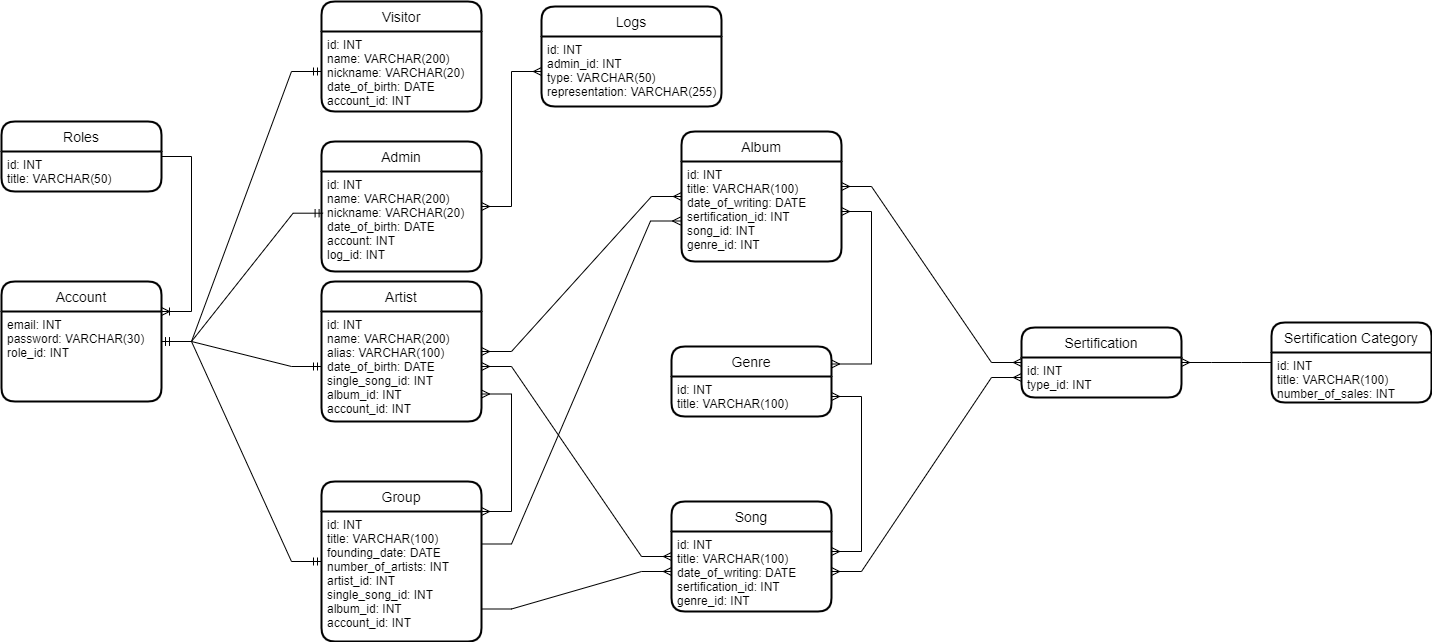

The diagram above was exported from draw.io. Its source (the exported page's mxGraphModel, read from the mxfile embedded in the PNG):
<mxGraphModel dx="1038" dy="579" grid="1" gridSize="10" guides="1" tooltips="1" connect="1" arrows="1" fold="1" page="1" pageScale="1" pageWidth="827" pageHeight="1169" math="0" shadow="0">
  <root>
    <mxCell id="0" />
    <mxCell id="1" parent="0" />
    <mxCell id="qczdQBYmFy7qyf5s0aKM-1" value="Visitor" style="swimlane;childLayout=stackLayout;horizontal=1;startSize=30;horizontalStack=0;rounded=1;fontSize=14;fontStyle=0;strokeWidth=2;resizeParent=0;resizeLast=1;shadow=0;dashed=0;align=center;" parent="1" vertex="1">
      <mxGeometry x="850" y="240" width="160" height="110" as="geometry" />
    </mxCell>
    <mxCell id="qczdQBYmFy7qyf5s0aKM-2" value="id: INT&#10;name: VARCHAR(200)&#10;nickname: VARCHAR(20)&#10;date_of_birth: DATE&#10;account_id: INT" style="align=left;strokeColor=none;fillColor=none;spacingLeft=4;fontSize=12;verticalAlign=top;resizable=0;rotatable=0;part=1;" parent="qczdQBYmFy7qyf5s0aKM-1" vertex="1">
      <mxGeometry y="30" width="160" height="80" as="geometry" />
    </mxCell>
    <mxCell id="qczdQBYmFy7qyf5s0aKM-7" value="Artist" style="swimlane;childLayout=stackLayout;horizontal=1;startSize=30;horizontalStack=0;rounded=1;fontSize=14;fontStyle=0;strokeWidth=2;resizeParent=0;resizeLast=1;shadow=0;dashed=0;align=center;" parent="1" vertex="1">
      <mxGeometry x="850" y="520" width="160" height="140" as="geometry" />
    </mxCell>
    <mxCell id="qczdQBYmFy7qyf5s0aKM-8" value="id: INT&#10;name: VARCHAR(200)&#10;alias: VARCHAR(100)&#10;date_of_birth: DATE&#10;single_song_id: INT&#10;album_id: INT&#10;account_id: INT" style="align=left;strokeColor=none;fillColor=none;spacingLeft=4;fontSize=12;verticalAlign=top;resizable=0;rotatable=0;part=1;" parent="qczdQBYmFy7qyf5s0aKM-7" vertex="1">
      <mxGeometry y="30" width="160" height="110" as="geometry" />
    </mxCell>
    <mxCell id="qczdQBYmFy7qyf5s0aKM-9" value="Group" style="swimlane;childLayout=stackLayout;horizontal=1;startSize=30;horizontalStack=0;rounded=1;fontSize=14;fontStyle=0;strokeWidth=2;resizeParent=0;resizeLast=1;shadow=0;dashed=0;align=center;" parent="1" vertex="1">
      <mxGeometry x="850" y="720" width="160" height="160" as="geometry" />
    </mxCell>
    <mxCell id="qczdQBYmFy7qyf5s0aKM-10" value="id: INT&#10;title: VARCHAR(100)&#10;founding_date: DATE&#10;number_of_artists: INT&#10;artist_id: INT&#10;single_song_id: INT&#10;album_id: INT&#10;account_id: INT&#10;" style="align=left;strokeColor=none;fillColor=none;spacingLeft=4;fontSize=12;verticalAlign=top;resizable=0;rotatable=0;part=1;" parent="qczdQBYmFy7qyf5s0aKM-9" vertex="1">
      <mxGeometry y="30" width="160" height="130" as="geometry" />
    </mxCell>
    <mxCell id="qczdQBYmFy7qyf5s0aKM-11" value="Admin" style="swimlane;childLayout=stackLayout;horizontal=1;startSize=30;horizontalStack=0;rounded=1;fontSize=14;fontStyle=0;strokeWidth=2;resizeParent=0;resizeLast=1;shadow=0;dashed=0;align=center;" parent="1" vertex="1">
      <mxGeometry x="850" y="380" width="160" height="130" as="geometry" />
    </mxCell>
    <mxCell id="qczdQBYmFy7qyf5s0aKM-12" value="id: INT&#10;name: VARCHAR(200)&#10;nickname: VARCHAR(20)&#10;date_of_birth: DATE&#10;account: INT&#10;log_id: INT&#10;" style="align=left;strokeColor=none;fillColor=none;spacingLeft=4;fontSize=12;verticalAlign=top;resizable=0;rotatable=0;part=1;" parent="qczdQBYmFy7qyf5s0aKM-11" vertex="1">
      <mxGeometry y="30" width="160" height="100" as="geometry" />
    </mxCell>
    <mxCell id="qczdQBYmFy7qyf5s0aKM-13" value="Album" style="swimlane;childLayout=stackLayout;horizontal=1;startSize=30;horizontalStack=0;rounded=1;fontSize=14;fontStyle=0;strokeWidth=2;resizeParent=0;resizeLast=1;shadow=0;dashed=0;align=center;" parent="1" vertex="1">
      <mxGeometry x="1210" y="370" width="160" height="130" as="geometry" />
    </mxCell>
    <mxCell id="qczdQBYmFy7qyf5s0aKM-14" value="id: INT&#10;title: VARCHAR(100)&#10;date_of_writing: DATE&#10;sertification_id: INT&#10;song_id: INT&#10;genre_id: INT" style="align=left;strokeColor=none;fillColor=none;spacingLeft=4;fontSize=12;verticalAlign=top;resizable=0;rotatable=0;part=1;" parent="qczdQBYmFy7qyf5s0aKM-13" vertex="1">
      <mxGeometry y="30" width="160" height="100" as="geometry" />
    </mxCell>
    <mxCell id="qczdQBYmFy7qyf5s0aKM-16" value="Song" style="swimlane;childLayout=stackLayout;horizontal=1;startSize=30;horizontalStack=0;rounded=1;fontSize=14;fontStyle=0;strokeWidth=2;resizeParent=0;resizeLast=1;shadow=0;dashed=0;align=center;" parent="1" vertex="1">
      <mxGeometry x="1200" y="740" width="160" height="110" as="geometry" />
    </mxCell>
    <mxCell id="qczdQBYmFy7qyf5s0aKM-17" value="id: INT&#10;title: VARCHAR(100)&#10;date_of_writing: DATE&#10;sertification_id: INT&#10;genre_id: INT" style="align=left;strokeColor=none;fillColor=none;spacingLeft=4;fontSize=12;verticalAlign=top;resizable=0;rotatable=0;part=1;" parent="qczdQBYmFy7qyf5s0aKM-16" vertex="1">
      <mxGeometry y="30" width="160" height="80" as="geometry" />
    </mxCell>
    <mxCell id="qczdQBYmFy7qyf5s0aKM-18" value="Genre" style="swimlane;childLayout=stackLayout;horizontal=1;startSize=30;horizontalStack=0;rounded=1;fontSize=14;fontStyle=0;strokeWidth=2;resizeParent=0;resizeLast=1;shadow=0;dashed=0;align=center;" parent="1" vertex="1">
      <mxGeometry x="1200" y="585" width="160" height="70" as="geometry" />
    </mxCell>
    <mxCell id="qczdQBYmFy7qyf5s0aKM-19" value="id: INT&#10;title: VARCHAR(100)" style="align=left;strokeColor=none;fillColor=none;spacingLeft=4;fontSize=12;verticalAlign=top;resizable=0;rotatable=0;part=1;" parent="qczdQBYmFy7qyf5s0aKM-18" vertex="1">
      <mxGeometry y="30" width="160" height="40" as="geometry" />
    </mxCell>
    <mxCell id="qczdQBYmFy7qyf5s0aKM-20" value="Sertification" style="swimlane;childLayout=stackLayout;horizontal=1;startSize=30;horizontalStack=0;rounded=1;fontSize=14;fontStyle=0;strokeWidth=2;resizeParent=0;resizeLast=1;shadow=0;dashed=0;align=center;" parent="1" vertex="1">
      <mxGeometry x="1550" y="566" width="160" height="70" as="geometry" />
    </mxCell>
    <mxCell id="qczdQBYmFy7qyf5s0aKM-21" value="id: INT&#10;type_id: INT" style="align=left;strokeColor=none;fillColor=none;spacingLeft=4;fontSize=12;verticalAlign=top;resizable=0;rotatable=0;part=1;" parent="qczdQBYmFy7qyf5s0aKM-20" vertex="1">
      <mxGeometry y="30" width="160" height="40" as="geometry" />
    </mxCell>
    <mxCell id="qczdQBYmFy7qyf5s0aKM-22" value="Sertification Category" style="swimlane;childLayout=stackLayout;horizontal=1;startSize=30;horizontalStack=0;rounded=1;fontSize=14;fontStyle=0;strokeWidth=2;resizeParent=0;resizeLast=1;shadow=0;dashed=0;align=center;" parent="1" vertex="1">
      <mxGeometry x="1800" y="561" width="160" height="80" as="geometry" />
    </mxCell>
    <mxCell id="qczdQBYmFy7qyf5s0aKM-23" value="id: INT&#10;title: VARCHAR(100)&#10;number_of_sales: INT" style="align=left;strokeColor=none;fillColor=none;spacingLeft=4;fontSize=12;verticalAlign=top;resizable=0;rotatable=0;part=1;" parent="qczdQBYmFy7qyf5s0aKM-22" vertex="1">
      <mxGeometry y="30" width="160" height="50" as="geometry" />
    </mxCell>
    <mxCell id="qczdQBYmFy7qyf5s0aKM-24" value="Roles" style="swimlane;childLayout=stackLayout;horizontal=1;startSize=30;horizontalStack=0;rounded=1;fontSize=14;fontStyle=0;strokeWidth=2;resizeParent=0;resizeLast=1;shadow=0;dashed=0;align=center;" parent="1" vertex="1">
      <mxGeometry x="530" y="360" width="160" height="70" as="geometry" />
    </mxCell>
    <mxCell id="qczdQBYmFy7qyf5s0aKM-25" value="id: INT&#10;title: VARCHAR(50)&#10;" style="align=left;strokeColor=none;fillColor=none;spacingLeft=4;fontSize=12;verticalAlign=top;resizable=0;rotatable=0;part=1;" parent="qczdQBYmFy7qyf5s0aKM-24" vertex="1">
      <mxGeometry y="30" width="160" height="40" as="geometry" />
    </mxCell>
    <mxCell id="qczdQBYmFy7qyf5s0aKM-26" value="Logs" style="swimlane;childLayout=stackLayout;horizontal=1;startSize=30;horizontalStack=0;rounded=1;fontSize=14;fontStyle=0;strokeWidth=2;resizeParent=0;resizeLast=1;shadow=0;dashed=0;align=center;" parent="1" vertex="1">
      <mxGeometry x="1070" y="245" width="180" height="100" as="geometry" />
    </mxCell>
    <mxCell id="qczdQBYmFy7qyf5s0aKM-27" value="id: INT&#10;admin_id: INT&#10;type: VARCHAR(50)&#10;representation: VARCHAR(255)" style="align=left;strokeColor=none;fillColor=none;spacingLeft=4;fontSize=12;verticalAlign=top;resizable=0;rotatable=0;part=1;" parent="qczdQBYmFy7qyf5s0aKM-26" vertex="1">
      <mxGeometry y="30" width="180" height="70" as="geometry" />
    </mxCell>
    <mxCell id="qczdQBYmFy7qyf5s0aKM-31" value="" style="edgeStyle=entityRelationEdgeStyle;fontSize=12;html=1;endArrow=ERmany;startArrow=ERmany;rounded=0;" parent="1" source="qczdQBYmFy7qyf5s0aKM-7" target="qczdQBYmFy7qyf5s0aKM-13" edge="1">
      <mxGeometry width="100" height="100" relative="1" as="geometry">
        <mxPoint x="1100" y="610" as="sourcePoint" />
        <mxPoint x="1190" y="510" as="targetPoint" />
      </mxGeometry>
    </mxCell>
    <mxCell id="qczdQBYmFy7qyf5s0aKM-34" value="" style="edgeStyle=entityRelationEdgeStyle;fontSize=12;html=1;endArrow=ERmany;startArrow=ERmany;rounded=0;exitX=1;exitY=0.5;exitDx=0;exitDy=0;" parent="1" source="qczdQBYmFy7qyf5s0aKM-8" target="qczdQBYmFy7qyf5s0aKM-16" edge="1">
      <mxGeometry width="100" height="100" relative="1" as="geometry">
        <mxPoint x="1040" y="840" as="sourcePoint" />
        <mxPoint x="1140" y="740" as="targetPoint" />
      </mxGeometry>
    </mxCell>
    <mxCell id="qczdQBYmFy7qyf5s0aKM-35" value="" style="edgeStyle=entityRelationEdgeStyle;fontSize=12;html=1;endArrow=ERmany;startArrow=ERmany;rounded=0;exitX=1;exitY=0.25;exitDx=0;exitDy=0;" parent="1" source="qczdQBYmFy7qyf5s0aKM-14" target="qczdQBYmFy7qyf5s0aKM-20" edge="1">
      <mxGeometry width="100" height="100" relative="1" as="geometry">
        <mxPoint x="1360" y="470" as="sourcePoint" />
        <mxPoint x="1520" y="590" as="targetPoint" />
      </mxGeometry>
    </mxCell>
    <mxCell id="qczdQBYmFy7qyf5s0aKM-36" value="" style="edgeStyle=entityRelationEdgeStyle;fontSize=12;html=1;endArrow=ERmany;startArrow=ERmany;rounded=0;entryX=0;entryY=0.5;entryDx=0;entryDy=0;exitX=1;exitY=0.5;exitDx=0;exitDy=0;" parent="1" source="qczdQBYmFy7qyf5s0aKM-17" target="qczdQBYmFy7qyf5s0aKM-21" edge="1">
      <mxGeometry width="100" height="100" relative="1" as="geometry">
        <mxPoint x="1420" y="730" as="sourcePoint" />
        <mxPoint x="1520" y="630" as="targetPoint" />
      </mxGeometry>
    </mxCell>
    <mxCell id="qczdQBYmFy7qyf5s0aKM-45" value="" style="edgeStyle=entityRelationEdgeStyle;fontSize=12;html=1;endArrow=ERmany;startArrow=ERmany;rounded=0;exitX=1;exitY=0.25;exitDx=0;exitDy=0;" parent="1" source="qczdQBYmFy7qyf5s0aKM-18" target="qczdQBYmFy7qyf5s0aKM-14" edge="1">
      <mxGeometry width="100" height="100" relative="1" as="geometry">
        <mxPoint x="1370" y="668" as="sourcePoint" />
        <mxPoint x="1470" y="568" as="targetPoint" />
      </mxGeometry>
    </mxCell>
    <mxCell id="qczdQBYmFy7qyf5s0aKM-47" value="" style="edgeStyle=entityRelationEdgeStyle;fontSize=12;html=1;endArrow=ERmany;startArrow=ERmany;rounded=0;exitX=1;exitY=0.25;exitDx=0;exitDy=0;" parent="1" source="qczdQBYmFy7qyf5s0aKM-17" target="qczdQBYmFy7qyf5s0aKM-19" edge="1">
      <mxGeometry width="100" height="100" relative="1" as="geometry">
        <mxPoint x="1430" y="720" as="sourcePoint" />
        <mxPoint x="1530" y="620" as="targetPoint" />
      </mxGeometry>
    </mxCell>
    <mxCell id="qczdQBYmFy7qyf5s0aKM-48" value="Account" style="swimlane;childLayout=stackLayout;horizontal=1;startSize=30;horizontalStack=0;rounded=1;fontSize=14;fontStyle=0;strokeWidth=2;resizeParent=0;resizeLast=1;shadow=0;dashed=0;align=center;" parent="1" vertex="1">
      <mxGeometry x="530" y="520" width="160" height="120" as="geometry" />
    </mxCell>
    <mxCell id="qczdQBYmFy7qyf5s0aKM-49" value="email: INT&#10;password: VARCHAR(30)&#10;role_id: INT" style="align=left;strokeColor=none;fillColor=none;spacingLeft=4;fontSize=12;verticalAlign=top;resizable=0;rotatable=0;part=1;" parent="qczdQBYmFy7qyf5s0aKM-48" vertex="1">
      <mxGeometry y="30" width="160" height="90" as="geometry" />
    </mxCell>
    <mxCell id="qczdQBYmFy7qyf5s0aKM-51" value="" style="edgeStyle=entityRelationEdgeStyle;fontSize=12;html=1;endArrow=ERmandOne;startArrow=ERmandOne;rounded=0;entryX=0;entryY=0.5;entryDx=0;entryDy=0;" parent="1" source="qczdQBYmFy7qyf5s0aKM-48" target="qczdQBYmFy7qyf5s0aKM-8" edge="1">
      <mxGeometry width="100" height="100" relative="1" as="geometry">
        <mxPoint x="730" y="600" as="sourcePoint" />
        <mxPoint x="840" y="590" as="targetPoint" />
      </mxGeometry>
    </mxCell>
    <mxCell id="qczdQBYmFy7qyf5s0aKM-52" value="" style="edgeStyle=entityRelationEdgeStyle;fontSize=12;html=1;endArrow=ERmandOne;startArrow=ERmandOne;rounded=0;" parent="1" source="qczdQBYmFy7qyf5s0aKM-48" target="qczdQBYmFy7qyf5s0aKM-9" edge="1">
      <mxGeometry width="100" height="100" relative="1" as="geometry">
        <mxPoint x="700" y="850" as="sourcePoint" />
        <mxPoint x="800" y="750" as="targetPoint" />
      </mxGeometry>
    </mxCell>
    <mxCell id="qczdQBYmFy7qyf5s0aKM-53" value="" style="edgeStyle=entityRelationEdgeStyle;fontSize=12;html=1;endArrow=ERoneToMany;rounded=0;entryX=1;entryY=0;entryDx=0;entryDy=0;" parent="1" source="qczdQBYmFy7qyf5s0aKM-24" target="qczdQBYmFy7qyf5s0aKM-49" edge="1">
      <mxGeometry width="100" height="100" relative="1" as="geometry">
        <mxPoint x="770" y="410" as="sourcePoint" />
        <mxPoint x="870" y="310" as="targetPoint" />
      </mxGeometry>
    </mxCell>
    <mxCell id="qczdQBYmFy7qyf5s0aKM-56" value="" style="edgeStyle=entityRelationEdgeStyle;fontSize=12;html=1;endArrow=ERmany;rounded=0;entryX=0;entryY=0.5;entryDx=0;entryDy=0;exitX=1;exitY=0.75;exitDx=0;exitDy=0;" parent="1" source="qczdQBYmFy7qyf5s0aKM-10" target="qczdQBYmFy7qyf5s0aKM-17" edge="1">
      <mxGeometry width="100" height="100" relative="1" as="geometry">
        <mxPoint x="1060" y="970" as="sourcePoint" />
        <mxPoint x="1160" y="870" as="targetPoint" />
      </mxGeometry>
    </mxCell>
    <mxCell id="qczdQBYmFy7qyf5s0aKM-57" value="" style="edgeStyle=entityRelationEdgeStyle;fontSize=12;html=1;endArrow=ERmany;rounded=0;exitX=1;exitY=0.25;exitDx=0;exitDy=0;entryX=-0.006;entryY=0.595;entryDx=0;entryDy=0;entryPerimeter=0;" parent="1" source="qczdQBYmFy7qyf5s0aKM-10" target="qczdQBYmFy7qyf5s0aKM-14" edge="1">
      <mxGeometry width="100" height="100" relative="1" as="geometry">
        <mxPoint x="1060" y="748" as="sourcePoint" />
        <mxPoint x="1160" y="648" as="targetPoint" />
      </mxGeometry>
    </mxCell>
    <mxCell id="qczdQBYmFy7qyf5s0aKM-58" value="" style="edgeStyle=entityRelationEdgeStyle;fontSize=12;html=1;endArrow=ERmandOne;startArrow=ERmandOne;rounded=0;" parent="1" source="qczdQBYmFy7qyf5s0aKM-48" target="qczdQBYmFy7qyf5s0aKM-2" edge="1">
      <mxGeometry width="100" height="100" relative="1" as="geometry">
        <mxPoint x="730" y="590" as="sourcePoint" />
        <mxPoint x="850" y="320" as="targetPoint" />
      </mxGeometry>
    </mxCell>
    <mxCell id="qczdQBYmFy7qyf5s0aKM-60" value="" style="edgeStyle=entityRelationEdgeStyle;fontSize=12;html=1;endArrow=ERmandOne;startArrow=ERmandOne;rounded=0;entryX=0.01;entryY=0.417;entryDx=0;entryDy=0;entryPerimeter=0;" parent="1" source="qczdQBYmFy7qyf5s0aKM-48" target="qczdQBYmFy7qyf5s0aKM-12" edge="1">
      <mxGeometry width="100" height="100" relative="1" as="geometry">
        <mxPoint x="780" y="570" as="sourcePoint" />
        <mxPoint x="880" y="470" as="targetPoint" />
      </mxGeometry>
    </mxCell>
    <mxCell id="EDDQ8oS6BvpCvNPZSj2X-1" value="" style="edgeStyle=entityRelationEdgeStyle;fontSize=12;html=1;endArrow=ERmany;startArrow=ERmany;rounded=0;exitX=1;exitY=0.75;exitDx=0;exitDy=0;entryX=1;entryY=0;entryDx=0;entryDy=0;" parent="1" source="qczdQBYmFy7qyf5s0aKM-8" target="qczdQBYmFy7qyf5s0aKM-10" edge="1">
      <mxGeometry width="100" height="100" relative="1" as="geometry">
        <mxPoint x="1010" y="700" as="sourcePoint" />
        <mxPoint x="1110" y="600" as="targetPoint" />
      </mxGeometry>
    </mxCell>
    <mxCell id="3vx_lIixCUp01S18Gmwk-2" value="" style="edgeStyle=entityRelationEdgeStyle;fontSize=12;html=1;endArrow=ERmany;rounded=0;" parent="1" source="qczdQBYmFy7qyf5s0aKM-22" target="qczdQBYmFy7qyf5s0aKM-20" edge="1">
      <mxGeometry width="100" height="100" relative="1" as="geometry">
        <mxPoint x="1750" y="820" as="sourcePoint" />
        <mxPoint x="1850" y="720" as="targetPoint" />
      </mxGeometry>
    </mxCell>
    <mxCell id="3kOOcs-a5-LB9B4oGKF7-1" value="" style="edgeStyle=entityRelationEdgeStyle;fontSize=12;html=1;endArrow=ERmany;startArrow=ERmany;rounded=0;" edge="1" parent="1" source="qczdQBYmFy7qyf5s0aKM-11" target="qczdQBYmFy7qyf5s0aKM-27">
      <mxGeometry width="100" height="100" relative="1" as="geometry">
        <mxPoint x="1010" y="500" as="sourcePoint" />
        <mxPoint x="1110" y="400" as="targetPoint" />
      </mxGeometry>
    </mxCell>
  </root>
</mxGraphModel>